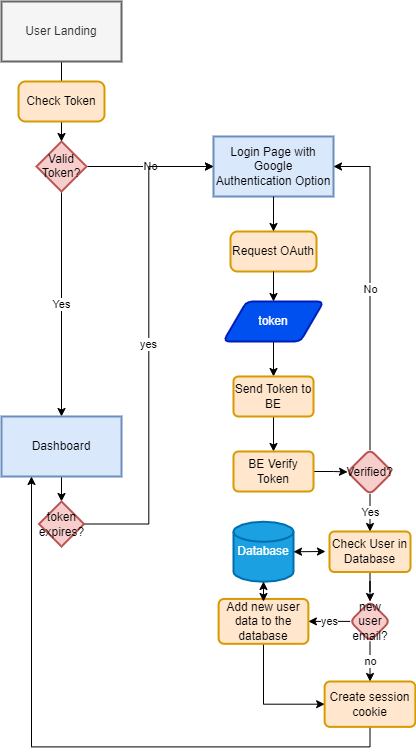

The diagram above was exported from draw.io. Its source (the exported page's mxGraphModel, read from the mxfile embedded in the PNG):
<mxGraphModel dx="868" dy="460" grid="1" gridSize="10" guides="1" tooltips="1" connect="1" arrows="1" fold="1" page="1" pageScale="1" pageWidth="827" pageHeight="1169" math="0" shadow="0">
  <root>
    <mxCell id="WIyWlLk6GJQsqaUBKTNV-0" />
    <mxCell id="WIyWlLk6GJQsqaUBKTNV-1" parent="WIyWlLk6GJQsqaUBKTNV-0" />
    <mxCell id="iF6EVeKbdsP7IDgbEIN3-8" value="No" style="edgeStyle=orthogonalEdgeStyle;rounded=0;orthogonalLoop=1;jettySize=auto;html=1;" edge="1" parent="WIyWlLk6GJQsqaUBKTNV-1" source="iF6EVeKbdsP7IDgbEIN3-2" target="iF6EVeKbdsP7IDgbEIN3-7">
      <mxGeometry relative="1" as="geometry" />
    </mxCell>
    <mxCell id="iF6EVeKbdsP7IDgbEIN3-10" value="Yes" style="edgeStyle=orthogonalEdgeStyle;rounded=0;orthogonalLoop=1;jettySize=auto;html=1;" edge="1" parent="WIyWlLk6GJQsqaUBKTNV-1" source="iF6EVeKbdsP7IDgbEIN3-2" target="iF6EVeKbdsP7IDgbEIN3-9">
      <mxGeometry relative="1" as="geometry" />
    </mxCell>
    <mxCell id="iF6EVeKbdsP7IDgbEIN3-2" value="&lt;p style=&quot;line-height: 1.1&quot;&gt;Valid Token?&lt;/p&gt;" style="strokeWidth=2;html=1;shape=mxgraph.flowchart.decision;whiteSpace=wrap;fillColor=#f8cecc;strokeColor=#b85450;" vertex="1" parent="WIyWlLk6GJQsqaUBKTNV-1">
      <mxGeometry x="157" y="310" width="50" height="50" as="geometry" />
    </mxCell>
    <mxCell id="iF6EVeKbdsP7IDgbEIN3-6" value="" style="edgeStyle=orthogonalEdgeStyle;rounded=0;orthogonalLoop=1;jettySize=auto;html=1;" edge="1" parent="WIyWlLk6GJQsqaUBKTNV-1" source="iF6EVeKbdsP7IDgbEIN3-4" target="iF6EVeKbdsP7IDgbEIN3-2">
      <mxGeometry relative="1" as="geometry" />
    </mxCell>
    <mxCell id="iF6EVeKbdsP7IDgbEIN3-4" value="User Landing" style="whiteSpace=wrap;html=1;strokeWidth=2;fillColor=#f5f5f5;fontColor=#333333;strokeColor=#666666;" vertex="1" parent="WIyWlLk6GJQsqaUBKTNV-1">
      <mxGeometry x="122" y="170" width="120" height="60" as="geometry" />
    </mxCell>
    <mxCell id="iF6EVeKbdsP7IDgbEIN3-7" value="Login Page with Google Authentication Option" style="whiteSpace=wrap;html=1;strokeColor=#6c8ebf;strokeWidth=2;fillColor=#dae8fc;" vertex="1" parent="WIyWlLk6GJQsqaUBKTNV-1">
      <mxGeometry x="334" y="305" width="120" height="60" as="geometry" />
    </mxCell>
    <mxCell id="iF6EVeKbdsP7IDgbEIN3-60" value="" style="edgeStyle=orthogonalEdgeStyle;rounded=0;orthogonalLoop=1;jettySize=auto;html=1;" edge="1" parent="WIyWlLk6GJQsqaUBKTNV-1" source="iF6EVeKbdsP7IDgbEIN3-9" target="iF6EVeKbdsP7IDgbEIN3-59">
      <mxGeometry relative="1" as="geometry" />
    </mxCell>
    <mxCell id="iF6EVeKbdsP7IDgbEIN3-9" value="Dashboard" style="whiteSpace=wrap;html=1;strokeColor=#6c8ebf;strokeWidth=2;fillColor=#dae8fc;" vertex="1" parent="WIyWlLk6GJQsqaUBKTNV-1">
      <mxGeometry x="122" y="585" width="120" height="60" as="geometry" />
    </mxCell>
    <mxCell id="iF6EVeKbdsP7IDgbEIN3-19" value="Check Token" style="rounded=1;whiteSpace=wrap;html=1;absoluteArcSize=1;arcSize=14;strokeWidth=2;fillColor=#ffe6cc;strokeColor=#d79b00;" vertex="1" parent="WIyWlLk6GJQsqaUBKTNV-1">
      <mxGeometry x="139" y="250" width="86" height="40" as="geometry" />
    </mxCell>
    <mxCell id="iF6EVeKbdsP7IDgbEIN3-28" value="Request OAuth" style="rounded=1;whiteSpace=wrap;html=1;absoluteArcSize=1;arcSize=14;strokeWidth=2;fillColor=#ffe6cc;strokeColor=#d79b00;" vertex="1" parent="WIyWlLk6GJQsqaUBKTNV-1">
      <mxGeometry x="351" y="400" width="86" height="40" as="geometry" />
    </mxCell>
    <mxCell id="iF6EVeKbdsP7IDgbEIN3-29" value="" style="endArrow=classic;html=1;rounded=0;entryX=0.5;entryY=0;entryDx=0;entryDy=0;exitX=0.5;exitY=1;exitDx=0;exitDy=0;" edge="1" parent="WIyWlLk6GJQsqaUBKTNV-1" source="iF6EVeKbdsP7IDgbEIN3-7" target="iF6EVeKbdsP7IDgbEIN3-28">
      <mxGeometry width="50" height="50" relative="1" as="geometry">
        <mxPoint x="224" y="500" as="sourcePoint" />
        <mxPoint x="274" y="450" as="targetPoint" />
      </mxGeometry>
    </mxCell>
    <mxCell id="iF6EVeKbdsP7IDgbEIN3-33" value="" style="edgeStyle=orthogonalEdgeStyle;rounded=0;orthogonalLoop=1;jettySize=auto;html=1;" edge="1" parent="WIyWlLk6GJQsqaUBKTNV-1" source="iF6EVeKbdsP7IDgbEIN3-30" target="iF6EVeKbdsP7IDgbEIN3-32">
      <mxGeometry relative="1" as="geometry" />
    </mxCell>
    <mxCell id="iF6EVeKbdsP7IDgbEIN3-30" value="token" style="shape=parallelogram;html=1;strokeWidth=2;perimeter=parallelogramPerimeter;whiteSpace=wrap;rounded=1;arcSize=12;size=0.23;fillColor=#0050ef;strokeColor=#001DBC;fontColor=#ffffff;" vertex="1" parent="WIyWlLk6GJQsqaUBKTNV-1">
      <mxGeometry x="344" y="470" width="100" height="40" as="geometry" />
    </mxCell>
    <mxCell id="iF6EVeKbdsP7IDgbEIN3-31" value="" style="endArrow=classic;html=1;rounded=0;entryX=0.5;entryY=0;entryDx=0;entryDy=0;exitX=0.5;exitY=1;exitDx=0;exitDy=0;" edge="1" parent="WIyWlLk6GJQsqaUBKTNV-1" source="iF6EVeKbdsP7IDgbEIN3-28" target="iF6EVeKbdsP7IDgbEIN3-30">
      <mxGeometry width="50" height="50" relative="1" as="geometry">
        <mxPoint x="224" y="430" as="sourcePoint" />
        <mxPoint x="274" y="380" as="targetPoint" />
      </mxGeometry>
    </mxCell>
    <mxCell id="iF6EVeKbdsP7IDgbEIN3-35" value="" style="edgeStyle=orthogonalEdgeStyle;rounded=0;orthogonalLoop=1;jettySize=auto;html=1;" edge="1" parent="WIyWlLk6GJQsqaUBKTNV-1" source="iF6EVeKbdsP7IDgbEIN3-32" target="iF6EVeKbdsP7IDgbEIN3-34">
      <mxGeometry relative="1" as="geometry" />
    </mxCell>
    <mxCell id="iF6EVeKbdsP7IDgbEIN3-32" value="Send Token to BE" style="whiteSpace=wrap;html=1;rounded=1;strokeColor=#d79b00;strokeWidth=2;fillColor=#ffe6cc;arcSize=12;" vertex="1" parent="WIyWlLk6GJQsqaUBKTNV-1">
      <mxGeometry x="354" y="545" width="80" height="40" as="geometry" />
    </mxCell>
    <mxCell id="iF6EVeKbdsP7IDgbEIN3-37" value="" style="edgeStyle=orthogonalEdgeStyle;rounded=0;orthogonalLoop=1;jettySize=auto;html=1;" edge="1" parent="WIyWlLk6GJQsqaUBKTNV-1" source="iF6EVeKbdsP7IDgbEIN3-34" target="iF6EVeKbdsP7IDgbEIN3-36">
      <mxGeometry relative="1" as="geometry" />
    </mxCell>
    <mxCell id="iF6EVeKbdsP7IDgbEIN3-34" value="BE Verify Token" style="whiteSpace=wrap;html=1;rounded=1;strokeColor=#d79b00;strokeWidth=2;fillColor=#ffe6cc;arcSize=12;" vertex="1" parent="WIyWlLk6GJQsqaUBKTNV-1">
      <mxGeometry x="354" y="620" width="80" height="40" as="geometry" />
    </mxCell>
    <mxCell id="iF6EVeKbdsP7IDgbEIN3-39" value="No" style="edgeStyle=orthogonalEdgeStyle;rounded=0;orthogonalLoop=1;jettySize=auto;html=1;entryX=1;entryY=0.5;entryDx=0;entryDy=0;" edge="1" parent="WIyWlLk6GJQsqaUBKTNV-1" source="iF6EVeKbdsP7IDgbEIN3-36" target="iF6EVeKbdsP7IDgbEIN3-7">
      <mxGeometry relative="1" as="geometry">
        <mxPoint x="490.5" y="545.5" as="targetPoint" />
        <Array as="points">
          <mxPoint x="491" y="335" />
        </Array>
      </mxGeometry>
    </mxCell>
    <mxCell id="iF6EVeKbdsP7IDgbEIN3-41" value="Yes" style="edgeStyle=orthogonalEdgeStyle;rounded=0;orthogonalLoop=1;jettySize=auto;html=1;" edge="1" parent="WIyWlLk6GJQsqaUBKTNV-1" source="iF6EVeKbdsP7IDgbEIN3-36" target="iF6EVeKbdsP7IDgbEIN3-40">
      <mxGeometry relative="1" as="geometry" />
    </mxCell>
    <mxCell id="iF6EVeKbdsP7IDgbEIN3-36" value="Verified?" style="rhombus;whiteSpace=wrap;html=1;rounded=1;strokeColor=#b85450;strokeWidth=2;fillColor=#f8cecc;arcSize=12;" vertex="1" parent="WIyWlLk6GJQsqaUBKTNV-1">
      <mxGeometry x="468" y="618" width="45" height="45" as="geometry" />
    </mxCell>
    <mxCell id="iF6EVeKbdsP7IDgbEIN3-43" value="" style="edgeStyle=orthogonalEdgeStyle;rounded=0;orthogonalLoop=1;jettySize=auto;html=1;" edge="1" parent="WIyWlLk6GJQsqaUBKTNV-1" source="iF6EVeKbdsP7IDgbEIN3-40" target="iF6EVeKbdsP7IDgbEIN3-42">
      <mxGeometry relative="1" as="geometry" />
    </mxCell>
    <mxCell id="iF6EVeKbdsP7IDgbEIN3-40" value="Check User in Database" style="whiteSpace=wrap;html=1;rounded=1;strokeColor=#d79b00;strokeWidth=2;fillColor=#ffe6cc;arcSize=12;" vertex="1" parent="WIyWlLk6GJQsqaUBKTNV-1">
      <mxGeometry x="450" y="700" width="81" height="40.5" as="geometry" />
    </mxCell>
    <mxCell id="iF6EVeKbdsP7IDgbEIN3-49" value="yes" style="edgeStyle=orthogonalEdgeStyle;rounded=0;orthogonalLoop=1;jettySize=auto;html=1;" edge="1" parent="WIyWlLk6GJQsqaUBKTNV-1" source="iF6EVeKbdsP7IDgbEIN3-42" target="iF6EVeKbdsP7IDgbEIN3-48">
      <mxGeometry relative="1" as="geometry" />
    </mxCell>
    <mxCell id="iF6EVeKbdsP7IDgbEIN3-52" value="no" style="edgeStyle=orthogonalEdgeStyle;rounded=0;orthogonalLoop=1;jettySize=auto;html=1;" edge="1" parent="WIyWlLk6GJQsqaUBKTNV-1" source="iF6EVeKbdsP7IDgbEIN3-42" target="iF6EVeKbdsP7IDgbEIN3-51">
      <mxGeometry relative="1" as="geometry" />
    </mxCell>
    <mxCell id="iF6EVeKbdsP7IDgbEIN3-42" value="new user email?" style="rhombus;whiteSpace=wrap;html=1;rounded=1;strokeColor=#b85450;strokeWidth=2;fillColor=#f8cecc;arcSize=12;" vertex="1" parent="WIyWlLk6GJQsqaUBKTNV-1">
      <mxGeometry x="470.63" y="770" width="39.75" height="39.75" as="geometry" />
    </mxCell>
    <mxCell id="iF6EVeKbdsP7IDgbEIN3-46" value="Database" style="strokeWidth=2;html=1;shape=mxgraph.flowchart.database;whiteSpace=wrap;fillColor=#1ba1e2;fontColor=#ffffff;strokeColor=#006EAF;" vertex="1" parent="WIyWlLk6GJQsqaUBKTNV-1">
      <mxGeometry x="354" y="690.25" width="60" height="60" as="geometry" />
    </mxCell>
    <mxCell id="iF6EVeKbdsP7IDgbEIN3-47" value="" style="endArrow=classic;startArrow=classic;html=1;rounded=0;entryX=1;entryY=0.5;entryDx=0;entryDy=0;entryPerimeter=0;" edge="1" parent="WIyWlLk6GJQsqaUBKTNV-1" target="iF6EVeKbdsP7IDgbEIN3-46">
      <mxGeometry width="50" height="50" relative="1" as="geometry">
        <mxPoint x="446" y="720" as="sourcePoint" />
        <mxPoint x="416" y="720" as="targetPoint" />
      </mxGeometry>
    </mxCell>
    <mxCell id="iF6EVeKbdsP7IDgbEIN3-54" style="edgeStyle=orthogonalEdgeStyle;rounded=0;orthogonalLoop=1;jettySize=auto;html=1;exitX=0.5;exitY=1;exitDx=0;exitDy=0;entryX=0;entryY=0.5;entryDx=0;entryDy=0;" edge="1" parent="WIyWlLk6GJQsqaUBKTNV-1" source="iF6EVeKbdsP7IDgbEIN3-48" target="iF6EVeKbdsP7IDgbEIN3-51">
      <mxGeometry relative="1" as="geometry" />
    </mxCell>
    <mxCell id="iF6EVeKbdsP7IDgbEIN3-48" value="Add new user data to the database" style="whiteSpace=wrap;html=1;rounded=1;strokeColor=#d79b00;strokeWidth=2;fillColor=#ffe6cc;arcSize=12;" vertex="1" parent="WIyWlLk6GJQsqaUBKTNV-1">
      <mxGeometry x="339.12" y="767.4399999999999" width="89.75" height="44.88" as="geometry" />
    </mxCell>
    <mxCell id="iF6EVeKbdsP7IDgbEIN3-50" value="" style="endArrow=classic;startArrow=classic;html=1;rounded=0;" edge="1" parent="WIyWlLk6GJQsqaUBKTNV-1">
      <mxGeometry width="50" height="50" relative="1" as="geometry">
        <mxPoint x="384" y="750" as="sourcePoint" />
        <mxPoint x="384" y="770" as="targetPoint" />
      </mxGeometry>
    </mxCell>
    <mxCell id="iF6EVeKbdsP7IDgbEIN3-55" style="edgeStyle=orthogonalEdgeStyle;rounded=0;orthogonalLoop=1;jettySize=auto;html=1;exitX=0.5;exitY=1;exitDx=0;exitDy=0;entryX=0.25;entryY=1;entryDx=0;entryDy=0;" edge="1" parent="WIyWlLk6GJQsqaUBKTNV-1" source="iF6EVeKbdsP7IDgbEIN3-51" target="iF6EVeKbdsP7IDgbEIN3-9">
      <mxGeometry relative="1" as="geometry">
        <mxPoint x="140" y="760" as="targetPoint" />
      </mxGeometry>
    </mxCell>
    <mxCell id="iF6EVeKbdsP7IDgbEIN3-51" value="Create session cookie" style="whiteSpace=wrap;html=1;rounded=1;strokeColor=#d79b00;strokeWidth=2;fillColor=#ffe6cc;arcSize=12;" vertex="1" parent="WIyWlLk6GJQsqaUBKTNV-1">
      <mxGeometry x="445.13" y="850" width="90.75" height="45.38" as="geometry" />
    </mxCell>
    <mxCell id="iF6EVeKbdsP7IDgbEIN3-61" value="yes" style="edgeStyle=orthogonalEdgeStyle;rounded=0;orthogonalLoop=1;jettySize=auto;html=1;exitX=1;exitY=0.5;exitDx=0;exitDy=0;entryX=0;entryY=0.5;entryDx=0;entryDy=0;" edge="1" parent="WIyWlLk6GJQsqaUBKTNV-1" source="iF6EVeKbdsP7IDgbEIN3-59" target="iF6EVeKbdsP7IDgbEIN3-7">
      <mxGeometry relative="1" as="geometry">
        <mxPoint x="320" y="430" as="targetPoint" />
      </mxGeometry>
    </mxCell>
    <mxCell id="iF6EVeKbdsP7IDgbEIN3-59" value="token expires?" style="rhombus;whiteSpace=wrap;html=1;strokeColor=#b85450;strokeWidth=2;fillColor=#f8cecc;" vertex="1" parent="WIyWlLk6GJQsqaUBKTNV-1">
      <mxGeometry x="159.5" y="670" width="45" height="45" as="geometry" />
    </mxCell>
  </root>
</mxGraphModel>